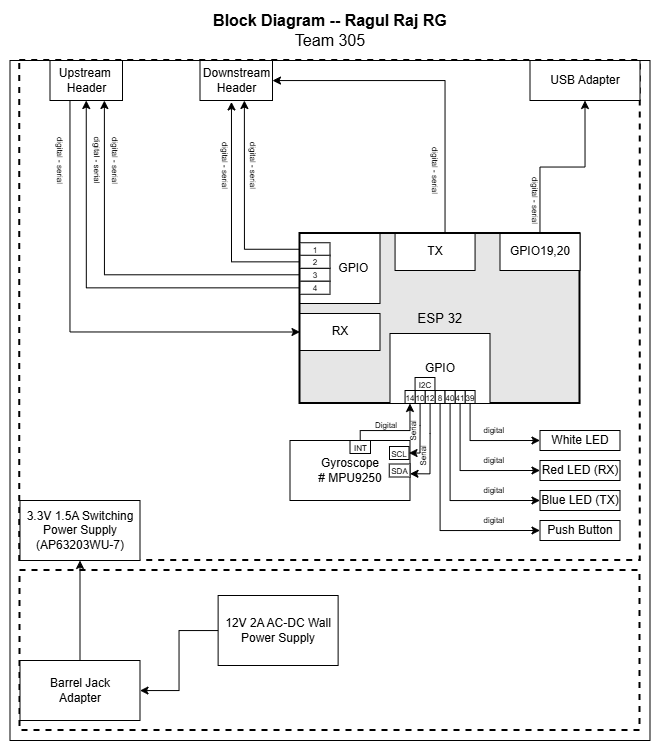

The diagram above was exported from draw.io. Its source (the exported page's mxGraphModel, read from the mxfile embedded in the PNG):
<mxGraphModel dx="3404.5" dy="1021" grid="1" gridSize="10" guides="1" tooltips="1" connect="1" arrows="1" fold="1" page="1" pageScale="1.5" pageWidth="1169" pageHeight="827" background="#ffffff" math="0" shadow="0">
  <root>
    <mxCell id="0" style=";html=1;" />
    <mxCell id="1" parent="0" style=";html=1;" />
    <mxCell id="aC57QmPyYTqG6Asludqg-9" parent="1" style="rounded=0;whiteSpace=wrap;html=1;fontSize=16;fillColor=none;" value="" vertex="1">
      <mxGeometry height="680" width="640" x="-20" y="350" as="geometry" />
    </mxCell>
    <mxCell id="zSoxXOAhGFOt2usmLHU0-1" parent="1" style="rounded=0;whiteSpace=wrap;html=1;fillColor=none;dashed=1;strokeWidth=2;" value="" vertex="1">
      <mxGeometry height="500" width="620.5" x="-10.25" y="350" as="geometry" />
    </mxCell>
    <mxCell id="jOTFjLb7TVUUyEb0QlxJ-83" connectable="0" parent="1" style="group" value="" vertex="1">
      <mxGeometry height="170" width="280" x="270" y="523" as="geometry" />
    </mxCell>
    <mxCell id="9j5Bc3N9rgv02oG_bQQu-6" parent="jOTFjLb7TVUUyEb0QlxJ-83" style="rounded=0;whiteSpace=wrap;html=1;strokeWidth=2;fillColor=#E6E6E6;" value="&lt;div&gt;&lt;span style=&quot;font-family: arial; font-size: 10pt; background-color: transparent; color: light-dark(rgb(0, 0, 0), rgb(255, 255, 255));&quot;&gt;ESP 32&lt;/span&gt;&lt;/div&gt;" vertex="1">
      <mxGeometry height="170" width="280" as="geometry" />
    </mxCell>
    <mxCell id="9j5Bc3N9rgv02oG_bQQu-29" parent="jOTFjLb7TVUUyEb0QlxJ-83" style="rounded=0;whiteSpace=wrap;html=1;" value="&amp;nbsp; &amp;nbsp; &amp;nbsp; &amp;nbsp; GPIO" vertex="1">
      <mxGeometry height="70" width="80" as="geometry" />
    </mxCell>
    <mxCell id="9j5Bc3N9rgv02oG_bQQu-40" parent="jOTFjLb7TVUUyEb0QlxJ-83" style="rounded=0;whiteSpace=wrap;html=1;" value="&lt;div&gt;TX&lt;/div&gt;" vertex="1">
      <mxGeometry height="37" width="80" x="95.06" as="geometry" />
    </mxCell>
    <mxCell id="jOTFjLb7TVUUyEb0QlxJ-76" parent="jOTFjLb7TVUUyEb0QlxJ-83" style="rounded=0;whiteSpace=wrap;html=1;" value="&lt;span style=&quot;font-size: 8px;&quot;&gt;3&lt;/span&gt;" vertex="1">
      <mxGeometry height="13" width="30" y="34.75" as="geometry" />
    </mxCell>
    <mxCell id="jOTFjLb7TVUUyEb0QlxJ-77" parent="jOTFjLb7TVUUyEb0QlxJ-83" style="rounded=0;whiteSpace=wrap;html=1;" value="&lt;div&gt;&lt;font style=&quot;font-size: 8px; line-height: 100%;&quot;&gt;1&lt;/font&gt;&lt;/div&gt;" vertex="1">
      <mxGeometry height="13" width="30" y="9.25" as="geometry" />
    </mxCell>
    <mxCell id="jOTFjLb7TVUUyEb0QlxJ-78" parent="jOTFjLb7TVUUyEb0QlxJ-83" style="rounded=0;whiteSpace=wrap;html=1;" value="&lt;div&gt;&lt;font style=&quot;font-size: 8px; line-height: 100%;&quot;&gt;2&lt;/font&gt;&lt;/div&gt;" vertex="1">
      <mxGeometry height="13" width="30" y="21.75" as="geometry" />
    </mxCell>
    <mxCell id="jOTFjLb7TVUUyEb0QlxJ-97" parent="jOTFjLb7TVUUyEb0QlxJ-83" style="rounded=0;whiteSpace=wrap;html=1;" value="&lt;span style=&quot;font-size: 8px;&quot;&gt;4&lt;/span&gt;" vertex="1">
      <mxGeometry height="13" width="30" y="47.75" as="geometry" />
    </mxCell>
    <mxCell id="aABaU2s8SPiQCfIz_AjQ-1" parent="jOTFjLb7TVUUyEb0QlxJ-83" style="rounded=0;whiteSpace=wrap;html=1;" value="&lt;div&gt;GPIO19,20&lt;/div&gt;" vertex="1">
      <mxGeometry height="37" width="80" x="200" as="geometry" />
    </mxCell>
    <mxCell id="TSXNeV2rgrH-Q75M7TN9-10" parent="jOTFjLb7TVUUyEb0QlxJ-83" style="rounded=0;whiteSpace=wrap;html=1;" value="RX" vertex="1">
      <mxGeometry height="37" width="80" y="80" as="geometry" />
    </mxCell>
    <mxCell id="aABaU2s8SPiQCfIz_AjQ-8" parent="jOTFjLb7TVUUyEb0QlxJ-83" style="rounded=0;whiteSpace=wrap;html=1;" value="GPIO" vertex="1">
      <mxGeometry height="70" width="100" x="90" y="100" as="geometry" />
    </mxCell>
    <mxCell id="aABaU2s8SPiQCfIz_AjQ-9" parent="jOTFjLb7TVUUyEb0QlxJ-83" style="rounded=0;whiteSpace=wrap;html=1;" value="&lt;span style=&quot;font-size: 8px;&quot;&gt;8&lt;/span&gt;" vertex="1">
      <mxGeometry height="13" width="10" x="135.06" y="157" as="geometry" />
    </mxCell>
    <mxCell id="aABaU2s8SPiQCfIz_AjQ-10" parent="jOTFjLb7TVUUyEb0QlxJ-83" style="rounded=0;whiteSpace=wrap;html=1;" value="&lt;div&gt;&lt;font style=&quot;font-size: 8px; line-height: 100%;&quot;&gt;39&lt;/font&gt;&lt;/div&gt;" vertex="1">
      <mxGeometry height="13" width="10" x="165.06" y="157" as="geometry" />
    </mxCell>
    <mxCell id="aABaU2s8SPiQCfIz_AjQ-11" parent="jOTFjLb7TVUUyEb0QlxJ-83" style="rounded=0;whiteSpace=wrap;html=1;" value="&lt;div&gt;&lt;font style=&quot;font-size: 8px; line-height: 100%;&quot;&gt;41&lt;/font&gt;&lt;/div&gt;" vertex="1">
      <mxGeometry height="13" width="10" x="155.06" y="157" as="geometry" />
    </mxCell>
    <mxCell id="aABaU2s8SPiQCfIz_AjQ-12" parent="jOTFjLb7TVUUyEb0QlxJ-83" style="rounded=0;whiteSpace=wrap;html=1;" value="&lt;span style=&quot;font-size: 8px;&quot;&gt;40&lt;/span&gt;" vertex="1">
      <mxGeometry height="13" width="10" x="145.06" y="157" as="geometry" />
    </mxCell>
    <mxCell id="aABaU2s8SPiQCfIz_AjQ-56" parent="jOTFjLb7TVUUyEb0QlxJ-83" style="rounded=0;whiteSpace=wrap;html=1;" value="&lt;span style=&quot;font-size: 8px;&quot;&gt;12&lt;/span&gt;" vertex="1">
      <mxGeometry height="13" width="10" x="125.06" y="157" as="geometry" />
    </mxCell>
    <mxCell id="aABaU2s8SPiQCfIz_AjQ-57" parent="jOTFjLb7TVUUyEb0QlxJ-83" style="rounded=0;whiteSpace=wrap;html=1;" value="&lt;span style=&quot;font-size: 8px;&quot;&gt;10&lt;/span&gt;" vertex="1">
      <mxGeometry height="13" width="10" x="115.06" y="157" as="geometry" />
    </mxCell>
    <mxCell id="aABaU2s8SPiQCfIz_AjQ-78" parent="jOTFjLb7TVUUyEb0QlxJ-83" style="rounded=0;whiteSpace=wrap;html=1;" value="&lt;span style=&quot;font-size: 8px;&quot;&gt;14&lt;/span&gt;" vertex="1">
      <mxGeometry height="13" width="10" x="105.06" y="157" as="geometry" />
    </mxCell>
    <mxCell id="jOTFjLb7TVUUyEb0QlxJ-73" parent="jOTFjLb7TVUUyEb0QlxJ-83" style="rounded=0;whiteSpace=wrap;html=1;" value="&lt;div&gt;&lt;font style=&quot;font-size: 8px; line-height: 100%;&quot;&gt;I2C&lt;/font&gt;&lt;/div&gt;" vertex="1">
      <mxGeometry height="13" width="19.88" x="115.06" y="144" as="geometry" />
    </mxCell>
    <mxCell id="zSoxXOAhGFOt2usmLHU0-2" parent="1" style="rounded=0;whiteSpace=wrap;html=1;fillColor=none;dashed=1;strokeWidth=2;" value="" vertex="1">
      <mxGeometry height="160" width="620" x="-10" y="860" as="geometry" />
    </mxCell>
    <mxCell id="JOMnKlJys3NHe0t_5HwK-2" parent="1" style="text;html=1;strokeColor=none;fillColor=none;align=center;verticalAlign=middle;whiteSpace=wrap;rounded=0;fontSize=8;rotation=0;" value="&lt;div style=&quot;font-size: 8px&quot;&gt;digital&amp;nbsp;&lt;/div&gt;" vertex="1">
      <mxGeometry height="20" width="29.5" x="450" y="800" as="geometry" />
    </mxCell>
    <mxCell id="J8ns3n-xOa6iXa_PQh_Z-11" parent="1" style="rounded=0;whiteSpace=wrap;html=1;" value="3.3V 1.5A Switching Power Supply&lt;br&gt;&lt;span style=&quot;background-color: light-dark(#ffffff, var(--ge-dark-color, #121212));&quot;&gt;&lt;span&gt;(&lt;/span&gt;&lt;span&gt;AP63203WU-7&lt;/span&gt;&lt;span style=&quot;color: light-dark(rgb(0, 0, 0), rgb(255, 255, 255));&quot;&gt;)&lt;/span&gt;&lt;/span&gt;&lt;span style=&quot;background-color: rgb(18, 18, 18);&quot;&gt;&lt;br&gt;&lt;/span&gt;" vertex="1">
      <mxGeometry height="60" width="120" x="-10" y="790" as="geometry" />
    </mxCell>
    <mxCell id="aC57QmPyYTqG6Asludqg-8" parent="1" style="text;html=1;strokeColor=none;fillColor=none;align=center;verticalAlign=middle;whiteSpace=wrap;rounded=0;fontSize=16;" value="&lt;div style=&quot;font-size: 16px&quot;&gt;&lt;b style=&quot;font-size: 16px&quot;&gt;Block Diagram -- Ragul Raj RG&lt;br&gt;&lt;/b&gt;&lt;/div&gt;&lt;div style=&quot;font-size: 16px&quot;&gt;Team 305&lt;br style=&quot;font-size: 16px&quot;&gt;&lt;/div&gt;" vertex="1">
      <mxGeometry height="60" width="660" x="-30" y="290" as="geometry" />
    </mxCell>
    <mxCell id="TSXNeV2rgrH-Q75M7TN9-2" parent="1" style="rounded=0;whiteSpace=wrap;html=1;" value="&lt;div&gt;White LED&lt;/div&gt;" vertex="1">
      <mxGeometry height="20" width="80" x="510" y="720" as="geometry" />
    </mxCell>
    <mxCell id="TSXNeV2rgrH-Q75M7TN9-4" parent="1" style="rounded=0;whiteSpace=wrap;html=1;" value="&lt;div&gt;12V 2A AC-DC Wall Power Supply&lt;/div&gt;" vertex="1">
      <mxGeometry height="70" width="120" x="188.12" y="885" as="geometry" />
    </mxCell>
    <mxCell id="TSXNeV2rgrH-Q75M7TN9-7" edge="1" parent="1" source="TSXNeV2rgrH-Q75M7TN9-5" style="edgeStyle=orthogonalEdgeStyle;rounded=0;orthogonalLoop=1;jettySize=auto;html=1;entryX=0.5;entryY=1;entryDx=0;entryDy=0;exitX=0.5;exitY=0;exitDx=0;exitDy=0;" target="J8ns3n-xOa6iXa_PQh_Z-11">
      <mxGeometry relative="1" as="geometry">
        <mxPoint x="60" y="430" as="targetPoint" />
      </mxGeometry>
    </mxCell>
    <mxCell id="TSXNeV2rgrH-Q75M7TN9-5" parent="1" style="rounded=0;whiteSpace=wrap;html=1;" value="&lt;div&gt;Barrel Jack&lt;/div&gt;&lt;div&gt;Adapter&lt;br&gt;&lt;/div&gt;" vertex="1">
      <mxGeometry height="60" width="120" x="-10" y="950" as="geometry" />
    </mxCell>
    <mxCell id="TSXNeV2rgrH-Q75M7TN9-6" edge="1" parent="1" source="TSXNeV2rgrH-Q75M7TN9-4" style="edgeStyle=orthogonalEdgeStyle;rounded=0;orthogonalLoop=1;jettySize=auto;html=1;" target="TSXNeV2rgrH-Q75M7TN9-5">
      <mxGeometry relative="1" as="geometry" />
    </mxCell>
    <mxCell id="aABaU2s8SPiQCfIz_AjQ-94" edge="1" parent="1" source="TSXNeV2rgrH-Q75M7TN9-11" style="edgeStyle=orthogonalEdgeStyle;rounded=0;orthogonalLoop=1;jettySize=auto;html=1;entryX=0;entryY=0.5;entryDx=0;entryDy=0;" target="TSXNeV2rgrH-Q75M7TN9-10">
      <mxGeometry relative="1" as="geometry">
        <Array as="points">
          <mxPoint x="40" y="622" />
        </Array>
      </mxGeometry>
    </mxCell>
    <mxCell id="TSXNeV2rgrH-Q75M7TN9-11" parent="1" style="rounded=0;whiteSpace=wrap;html=1;" value="&lt;div&gt;Upstream&amp;nbsp;&lt;/div&gt;&lt;div&gt;Header&lt;/div&gt;" vertex="1">
      <mxGeometry height="40" width="72.5" x="20" y="350" as="geometry" />
    </mxCell>
    <mxCell id="TSXNeV2rgrH-Q75M7TN9-14" parent="1" style="rounded=0;whiteSpace=wrap;html=1;" value="Downstream &lt;br&gt;&lt;div&gt;Header&lt;/div&gt;" vertex="1">
      <mxGeometry height="40" width="72.5" x="170" y="350" as="geometry" />
    </mxCell>
    <mxCell id="TSXNeV2rgrH-Q75M7TN9-17" parent="1" style="text;html=1;strokeColor=none;fillColor=none;align=center;verticalAlign=middle;whiteSpace=wrap;rounded=0;fontSize=8;rotation=90;" value="&lt;div style=&quot;font-size: 8px&quot;&gt;digital - serial&lt;/div&gt;&lt;div style=&quot;font-size: 8px&quot;&gt;&lt;br&gt;&lt;/div&gt;" vertex="1">
      <mxGeometry height="10" width="60" x="-5" y="445" as="geometry" />
    </mxCell>
    <mxCell id="TSXNeV2rgrH-Q75M7TN9-18" parent="1" style="text;html=1;strokeColor=none;fillColor=none;align=center;verticalAlign=middle;whiteSpace=wrap;rounded=0;fontSize=8;rotation=90;" value="&lt;div style=&quot;font-size: 8px&quot;&gt;digital - serial&lt;/div&gt;&lt;div style=&quot;font-size: 8px&quot;&gt;&lt;br&gt;&lt;/div&gt;" vertex="1">
      <mxGeometry height="20" width="60" x="370" y="450" as="geometry" />
    </mxCell>
    <mxCell id="jOTFjLb7TVUUyEb0QlxJ-84" connectable="0" parent="1" style="group" value="" vertex="1">
      <mxGeometry height="60" width="120" x="260" y="730" as="geometry" />
    </mxCell>
    <mxCell id="9j5Bc3N9rgv02oG_bQQu-11" parent="jOTFjLb7TVUUyEb0QlxJ-84" style="rounded=0;whiteSpace=wrap;html=1;labelBackgroundColor=default;" value="&lt;br&gt;&lt;div style=&quot;forced-color-adjust: none; font-family: Helvetica; font-size: 12px; font-style: normal; font-variant-ligatures: normal; font-variant-caps: normal; font-weight: 400; letter-spacing: normal; orphans: 2; text-align: center; text-indent: 0px; text-transform: none; widows: 2; word-spacing: 0px; -webkit-text-stroke-width: 0px; white-space: normal; text-decoration-thickness: initial; text-decoration-style: initial; text-decoration-color: initial; box-shadow: none !important;&quot;&gt;&lt;span style=&quot;forced-color-adjust: none; box-shadow: none !important;&quot;&gt;&lt;font style=&quot;color: light-dark(rgb(0, 0, 0), rgb(255, 255, 255));&quot;&gt;Gyroscope&lt;/font&gt;&lt;/span&gt;&lt;/div&gt;&lt;div style=&quot;forced-color-adjust: none; font-family: Helvetica; font-size: 12px; font-style: normal; font-variant-ligatures: normal; font-variant-caps: normal; font-weight: 400; letter-spacing: normal; orphans: 2; text-align: center; text-indent: 0px; text-transform: none; widows: 2; word-spacing: 0px; -webkit-text-stroke-width: 0px; white-space: normal; text-decoration-thickness: initial; text-decoration-style: initial; text-decoration-color: initial; box-shadow: none !important; color: rgb(255, 255, 255);&quot;&gt;&lt;font style=&quot;color: light-dark(rgb(0, 0, 0), rgb(255, 255, 255));&quot;&gt;# MPU9250&lt;/font&gt;&lt;/div&gt;&lt;div style=&quot;forced-color-adjust: none; color: rgb(255, 255, 255); font-family: Helvetica; font-size: 12px; font-style: normal; font-variant-ligatures: normal; font-variant-caps: normal; font-weight: 400; letter-spacing: normal; orphans: 2; text-align: center; text-indent: 0px; text-transform: none; widows: 2; word-spacing: 0px; -webkit-text-stroke-width: 0px; white-space: normal; text-decoration-thickness: initial; text-decoration-style: initial; text-decoration-color: initial; box-shadow: none !important;&quot;&gt;&lt;br&gt;&lt;/div&gt;" vertex="1">
      <mxGeometry height="60" width="120" as="geometry" />
    </mxCell>
    <mxCell id="jOTFjLb7TVUUyEb0QlxJ-65" parent="jOTFjLb7TVUUyEb0QlxJ-84" style="rounded=0;whiteSpace=wrap;html=1;" value="&lt;font style=&quot;font-size: 8px;&quot;&gt;SCL&lt;/font&gt;" vertex="1">
      <mxGeometry height="13" width="19.5" x="99.5" y="6" as="geometry" />
    </mxCell>
    <mxCell id="jOTFjLb7TVUUyEb0QlxJ-66" parent="jOTFjLb7TVUUyEb0QlxJ-84" style="rounded=0;whiteSpace=wrap;html=1;" value="&lt;div&gt;&lt;font style=&quot;font-size: 8px; line-height: 100%;&quot;&gt;SDA&lt;/font&gt;&lt;/div&gt;" vertex="1">
      <mxGeometry height="13" width="20.75" x="99.25" y="23.5" as="geometry" />
    </mxCell>
    <mxCell id="jOTFjLb7TVUUyEb0QlxJ-69" parent="jOTFjLb7TVUUyEb0QlxJ-84" style="rounded=0;whiteSpace=wrap;html=1;" value="&lt;div&gt;&lt;font style=&quot;font-size: 8px; line-height: 100%;&quot;&gt;INT&lt;/font&gt;&lt;/div&gt;" vertex="1">
      <mxGeometry height="13" width="20.5" x="60" as="geometry" />
    </mxCell>
    <mxCell id="jOTFjLb7TVUUyEb0QlxJ-98" parent="1" style="rounded=0;whiteSpace=wrap;html=1;" value="USB Adapter" vertex="1">
      <mxGeometry height="40" width="110" x="500" y="350" as="geometry" />
    </mxCell>
    <mxCell id="jOTFjLb7TVUUyEb0QlxJ-102" parent="1" style="text;html=1;strokeColor=none;fillColor=none;align=center;verticalAlign=middle;whiteSpace=wrap;rounded=0;fontSize=8;rotation=-90;" value="&lt;div style=&quot;font-size: 8px&quot;&gt;&lt;span style=&quot;background-color: transparent; color: light-dark(rgb(0, 0, 0), rgb(255, 255, 255));&quot;&gt;Serial&amp;nbsp;&lt;/span&gt;&lt;/div&gt;" vertex="1">
      <mxGeometry height="10" width="27.5" x="380" y="740" as="geometry" />
    </mxCell>
    <mxCell id="jOTFjLb7TVUUyEb0QlxJ-108" parent="1" style="text;html=1;strokeColor=none;fillColor=none;align=center;verticalAlign=middle;whiteSpace=wrap;rounded=0;fontSize=8;rotation=0;" value="&lt;div style=&quot;font-size: 8px&quot;&gt;digital&amp;nbsp;&lt;/div&gt;" vertex="1">
      <mxGeometry height="20" width="29.5" x="450" y="740" as="geometry" />
    </mxCell>
    <mxCell id="jOTFjLb7TVUUyEb0QlxJ-109" parent="1" style="rounded=0;whiteSpace=wrap;html=1;" value="Blue LED (TX)" vertex="1">
      <mxGeometry height="20" width="80" x="510" y="780" as="geometry" />
    </mxCell>
    <mxCell id="jOTFjLb7TVUUyEb0QlxJ-112" parent="1" style="text;html=1;strokeColor=none;fillColor=none;align=center;verticalAlign=middle;whiteSpace=wrap;rounded=0;fontSize=8;rotation=0;" value="&lt;div style=&quot;font-size: 8px&quot;&gt;digital&amp;nbsp;&lt;/div&gt;" vertex="1">
      <mxGeometry height="20" width="29.5" x="450" y="770" as="geometry" />
    </mxCell>
    <mxCell id="jOTFjLb7TVUUyEb0QlxJ-114" edge="1" parent="1" source="9j5Bc3N9rgv02oG_bQQu-40" style="edgeStyle=orthogonalEdgeStyle;rounded=0;orthogonalLoop=1;jettySize=auto;html=1;" target="TSXNeV2rgrH-Q75M7TN9-14">
      <mxGeometry relative="1" as="geometry">
        <Array as="points">
          <mxPoint x="415" y="370" />
        </Array>
      </mxGeometry>
    </mxCell>
    <mxCell id="aABaU2s8SPiQCfIz_AjQ-2" edge="1" parent="1" source="aABaU2s8SPiQCfIz_AjQ-1" style="edgeStyle=orthogonalEdgeStyle;rounded=0;orthogonalLoop=1;jettySize=auto;html=1;entryX=0.5;entryY=1;entryDx=0;entryDy=0;" target="jOTFjLb7TVUUyEb0QlxJ-98">
      <mxGeometry relative="1" as="geometry" />
    </mxCell>
    <mxCell id="aABaU2s8SPiQCfIz_AjQ-14" parent="1" style="rounded=0;whiteSpace=wrap;html=1;" value="Push Button" vertex="1">
      <mxGeometry height="20" width="80" x="510" y="810" as="geometry" />
    </mxCell>
    <mxCell id="aABaU2s8SPiQCfIz_AjQ-15" parent="1" style="rounded=0;whiteSpace=wrap;html=1;" value="Red LED (RX)" vertex="1">
      <mxGeometry height="20" width="80" x="510" y="750" as="geometry" />
    </mxCell>
    <mxCell id="aABaU2s8SPiQCfIz_AjQ-16" edge="1" parent="1" source="aABaU2s8SPiQCfIz_AjQ-10" style="edgeStyle=orthogonalEdgeStyle;rounded=0;orthogonalLoop=1;jettySize=auto;html=1;entryX=0;entryY=0.5;entryDx=0;entryDy=0;" target="TSXNeV2rgrH-Q75M7TN9-2">
      <mxGeometry relative="1" as="geometry">
        <Array as="points">
          <mxPoint x="440" y="730" />
        </Array>
      </mxGeometry>
    </mxCell>
    <mxCell id="aABaU2s8SPiQCfIz_AjQ-17" edge="1" parent="1" source="aABaU2s8SPiQCfIz_AjQ-11" style="edgeStyle=orthogonalEdgeStyle;rounded=0;orthogonalLoop=1;jettySize=auto;html=1;entryX=0;entryY=0.5;entryDx=0;entryDy=0;" target="aABaU2s8SPiQCfIz_AjQ-15">
      <mxGeometry relative="1" as="geometry">
        <Array as="points">
          <mxPoint x="430" y="760" />
        </Array>
      </mxGeometry>
    </mxCell>
    <mxCell id="aABaU2s8SPiQCfIz_AjQ-18" edge="1" parent="1" source="aABaU2s8SPiQCfIz_AjQ-12" style="edgeStyle=orthogonalEdgeStyle;rounded=0;orthogonalLoop=1;jettySize=auto;html=1;entryX=0;entryY=0.5;entryDx=0;entryDy=0;" target="jOTFjLb7TVUUyEb0QlxJ-109">
      <mxGeometry relative="1" as="geometry">
        <Array as="points">
          <mxPoint x="420" y="790" />
        </Array>
      </mxGeometry>
    </mxCell>
    <mxCell id="aABaU2s8SPiQCfIz_AjQ-19" edge="1" parent="1" source="aABaU2s8SPiQCfIz_AjQ-9" style="edgeStyle=orthogonalEdgeStyle;rounded=0;orthogonalLoop=1;jettySize=auto;html=1;entryX=0;entryY=0.5;entryDx=0;entryDy=0;" target="aABaU2s8SPiQCfIz_AjQ-14">
      <mxGeometry relative="1" as="geometry">
        <Array as="points">
          <mxPoint x="410" y="820" />
        </Array>
      </mxGeometry>
    </mxCell>
    <mxCell id="aABaU2s8SPiQCfIz_AjQ-79" edge="1" parent="1" source="aABaU2s8SPiQCfIz_AjQ-56" style="edgeStyle=orthogonalEdgeStyle;rounded=0;orthogonalLoop=1;jettySize=auto;html=1;entryX=1;entryY=0.75;entryDx=0;entryDy=0;" target="jOTFjLb7TVUUyEb0QlxJ-66">
      <mxGeometry relative="1" as="geometry">
        <Array as="points">
          <mxPoint x="400" y="723" />
          <mxPoint x="400" y="763" />
        </Array>
      </mxGeometry>
    </mxCell>
    <mxCell id="aABaU2s8SPiQCfIz_AjQ-80" edge="1" parent="1" source="aABaU2s8SPiQCfIz_AjQ-57" style="edgeStyle=orthogonalEdgeStyle;rounded=0;orthogonalLoop=1;jettySize=auto;html=1;entryX=1;entryY=0.5;entryDx=0;entryDy=0;" target="jOTFjLb7TVUUyEb0QlxJ-65">
      <mxGeometry relative="1" as="geometry">
        <Array as="points">
          <mxPoint x="390" y="715" />
          <mxPoint x="390" y="742" />
        </Array>
      </mxGeometry>
    </mxCell>
    <mxCell id="aABaU2s8SPiQCfIz_AjQ-81" edge="1" parent="1" source="jOTFjLb7TVUUyEb0QlxJ-69" style="edgeStyle=orthogonalEdgeStyle;rounded=0;orthogonalLoop=1;jettySize=auto;html=1;" target="aABaU2s8SPiQCfIz_AjQ-78">
      <mxGeometry relative="1" as="geometry">
        <Array as="points">
          <mxPoint x="330" y="720" />
          <mxPoint x="380" y="720" />
        </Array>
      </mxGeometry>
    </mxCell>
    <mxCell id="aABaU2s8SPiQCfIz_AjQ-82" parent="1" style="text;html=1;strokeColor=none;fillColor=none;align=center;verticalAlign=middle;whiteSpace=wrap;rounded=0;fontSize=8;rotation=0;" value="&lt;div style=&quot;font-size: 8px&quot;&gt;digital&amp;nbsp;&lt;/div&gt;" vertex="1">
      <mxGeometry height="20" width="29.5" x="450" y="710" as="geometry" />
    </mxCell>
    <mxCell id="aABaU2s8SPiQCfIz_AjQ-88" parent="1" style="text;html=1;strokeColor=none;fillColor=none;align=center;verticalAlign=middle;whiteSpace=wrap;rounded=0;fontSize=8;rotation=-90;" value="&lt;div style=&quot;font-size: 8px&quot;&gt;&lt;span style=&quot;background-color: transparent; color: light-dark(rgb(0, 0, 0), rgb(255, 255, 255));&quot;&gt;Serial&amp;nbsp;&lt;/span&gt;&lt;/div&gt;" vertex="1">
      <mxGeometry height="10" width="27.5" x="370" y="715" as="geometry" />
    </mxCell>
    <mxCell id="aABaU2s8SPiQCfIz_AjQ-89" parent="1" style="text;html=1;strokeColor=none;fillColor=none;align=center;verticalAlign=middle;whiteSpace=wrap;rounded=0;fontSize=8;rotation=0;" value="&lt;div style=&quot;font-size: 8px&quot;&gt;Digital&lt;/div&gt;" vertex="1">
      <mxGeometry height="10" width="27.5" x="342.5" y="710" as="geometry" />
    </mxCell>
    <mxCell id="aABaU2s8SPiQCfIz_AjQ-92" edge="1" parent="1" source="jOTFjLb7TVUUyEb0QlxJ-77" style="edgeStyle=orthogonalEdgeStyle;rounded=0;orthogonalLoop=1;jettySize=auto;html=1;entryX=0.75;entryY=1;entryDx=0;entryDy=0;exitX=0;exitY=0.5;exitDx=0;exitDy=0;">
      <mxGeometry relative="1" as="geometry">
        <mxPoint x="260" y="538.8000000000001" as="sourcePoint" />
        <mxPoint x="214.375" y="390" as="targetPoint" />
      </mxGeometry>
    </mxCell>
    <mxCell id="aABaU2s8SPiQCfIz_AjQ-93" edge="1" parent="1" source="jOTFjLb7TVUUyEb0QlxJ-78" style="edgeStyle=orthogonalEdgeStyle;rounded=0;orthogonalLoop=1;jettySize=auto;html=1;entryX=0.434;entryY=1.036;entryDx=0;entryDy=0;entryPerimeter=0;" target="TSXNeV2rgrH-Q75M7TN9-14">
      <mxGeometry relative="1" as="geometry" />
    </mxCell>
    <mxCell id="aABaU2s8SPiQCfIz_AjQ-95" edge="1" parent="1" source="jOTFjLb7TVUUyEb0QlxJ-76" style="edgeStyle=orthogonalEdgeStyle;rounded=0;orthogonalLoop=1;jettySize=auto;html=1;entryX=0.75;entryY=1;entryDx=0;entryDy=0;" target="TSXNeV2rgrH-Q75M7TN9-11">
      <mxGeometry relative="1" as="geometry" />
    </mxCell>
    <mxCell id="aABaU2s8SPiQCfIz_AjQ-96" edge="1" parent="1" source="jOTFjLb7TVUUyEb0QlxJ-97" style="edgeStyle=orthogonalEdgeStyle;rounded=0;orthogonalLoop=1;jettySize=auto;html=1;entryX=0.5;entryY=1;entryDx=0;entryDy=0;" target="TSXNeV2rgrH-Q75M7TN9-11">
      <mxGeometry relative="1" as="geometry" />
    </mxCell>
    <mxCell id="aABaU2s8SPiQCfIz_AjQ-97" parent="1" style="text;html=1;strokeColor=none;fillColor=none;align=center;verticalAlign=middle;whiteSpace=wrap;rounded=0;fontSize=8;rotation=90;" value="&lt;div style=&quot;font-size: 8px&quot;&gt;digital - serial&lt;/div&gt;&lt;div style=&quot;font-size: 8px&quot;&gt;&lt;br&gt;&lt;/div&gt;" vertex="1">
      <mxGeometry height="10" width="60" x="32.5" y="445" as="geometry" />
    </mxCell>
    <mxCell id="aABaU2s8SPiQCfIz_AjQ-98" parent="1" style="text;html=1;strokeColor=none;fillColor=none;align=center;verticalAlign=middle;whiteSpace=wrap;rounded=0;fontSize=8;rotation=90;" value="&lt;div style=&quot;font-size: 8px&quot;&gt;digital - serial&lt;/div&gt;&lt;div style=&quot;font-size: 8px&quot;&gt;&lt;br&gt;&lt;/div&gt;" vertex="1">
      <mxGeometry height="10" width="60" x="50" y="445" as="geometry" />
    </mxCell>
    <mxCell id="aABaU2s8SPiQCfIz_AjQ-99" parent="1" style="text;html=1;strokeColor=none;fillColor=none;align=center;verticalAlign=middle;whiteSpace=wrap;rounded=0;fontSize=8;rotation=90;" value="&lt;div style=&quot;font-size: 8px&quot;&gt;digital - serial&lt;/div&gt;&lt;div style=&quot;font-size: 8px&quot;&gt;&lt;br&gt;&lt;/div&gt;" vertex="1">
      <mxGeometry height="10" width="60" x="188.12" y="450" as="geometry" />
    </mxCell>
    <mxCell id="aABaU2s8SPiQCfIz_AjQ-100" parent="1" style="text;html=1;strokeColor=none;fillColor=none;align=center;verticalAlign=middle;whiteSpace=wrap;rounded=0;fontSize=8;rotation=90;" value="&lt;div style=&quot;font-size: 8px&quot;&gt;digital - serial&lt;/div&gt;&lt;div style=&quot;font-size: 8px&quot;&gt;&lt;br&gt;&lt;/div&gt;" vertex="1">
      <mxGeometry height="10" width="60" x="160" y="450" as="geometry" />
    </mxCell>
    <mxCell id="aABaU2s8SPiQCfIz_AjQ-101" parent="1" style="text;html=1;strokeColor=none;fillColor=none;align=center;verticalAlign=middle;whiteSpace=wrap;rounded=0;fontSize=8;rotation=90;" value="&lt;div style=&quot;font-size: 8px&quot;&gt;digital - serial&lt;/div&gt;&lt;div style=&quot;font-size: 8px&quot;&gt;&lt;br&gt;&lt;/div&gt;" vertex="1">
      <mxGeometry height="10" width="60" x="470" y="485" as="geometry" />
    </mxCell>
  </root>
</mxGraphModel>